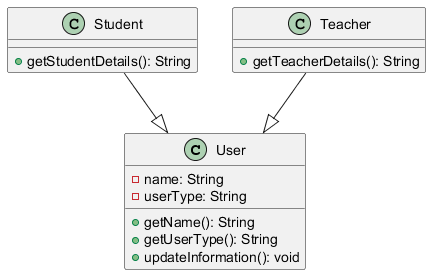

The diagram above was rendered by PlantUML. Its source (embedded in the PNG):
@startuml
class User {
    - name: String
    - userType: String
    + getName(): String
    + getUserType(): String
    + updateInformation(): void
}

class Student {
    + getStudentDetails(): String
}

class Teacher {
    + getTeacherDetails(): String
}

Student --|> User
Teacher --|> User
@enduml